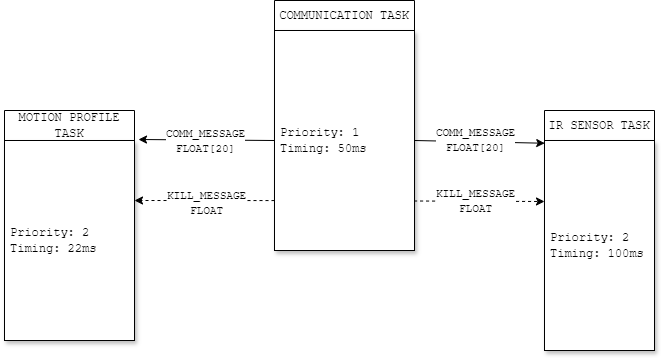

The diagram above was exported from draw.io. Its source (the exported page's mxGraphModel, read from the mxfile embedded in the PNG):
<mxGraphModel dx="610" dy="810" grid="1" gridSize="10" guides="1" tooltips="1" connect="1" arrows="1" fold="1" page="1" pageScale="1" pageWidth="850" pageHeight="1100" math="0" shadow="0">
  <root>
    <mxCell id="0" />
    <mxCell id="1" parent="0" />
    <mxCell id="kj69_j_-2qUAH_t3ynsD-16" value="&lt;font face=&quot;Courier New&quot;&gt;COMMUNICATION TASK&lt;/font&gt;" style="swimlane;fontStyle=0;childLayout=stackLayout;horizontal=1;startSize=30;horizontalStack=0;resizeParent=1;resizeParentMax=0;resizeLast=0;collapsible=1;marginBottom=0;whiteSpace=wrap;html=1;fillColor=light-dark(#FFFFFF,var(--ge-dark-color, #121212));" parent="1" vertex="1">
      <mxGeometry x="400" y="40" width="140" height="250" as="geometry" />
    </mxCell>
    <mxCell id="kj69_j_-2qUAH_t3ynsD-17" value="&lt;div&gt;&lt;font face=&quot;Courier New&quot;&gt;Priority: 1&lt;br&gt;&lt;/font&gt;&lt;/div&gt;&lt;div&gt;&lt;font face=&quot;Courier New&quot;&gt;Timing: 50ms&lt;br&gt;&lt;/font&gt;&lt;/div&gt;" style="text;strokeColor=#000000;fillColor=#FFFFFF;align=left;verticalAlign=middle;spacingLeft=4;spacingRight=4;overflow=hidden;points=[[0,0.5],[1,0.5]];portConstraint=eastwest;rotatable=0;whiteSpace=wrap;html=1;shadow=1;" parent="kj69_j_-2qUAH_t3ynsD-16" vertex="1">
      <mxGeometry y="30" width="140" height="220" as="geometry" />
    </mxCell>
    <mxCell id="kj69_j_-2qUAH_t3ynsD-33" style="edgeStyle=none;rounded=0;orthogonalLoop=1;jettySize=auto;html=1;exitX=1;exitY=0.5;exitDx=0;exitDy=0;fontFamily=Helvetica;fontSize=12;fontColor=default;fontStyle=0;entryX=0.002;entryY=0.013;entryDx=0;entryDy=0;entryPerimeter=0;" parent="1" source="kj69_j_-2qUAH_t3ynsD-17" target="kj69_j_-2qUAH_t3ynsD-19" edge="1">
      <mxGeometry relative="1" as="geometry">
        <mxPoint x="352.10379999999986" y="281.95547169811346" as="targetPoint" />
        <mxPoint x="587.8938" y="280.00264150943406" as="sourcePoint" />
      </mxGeometry>
    </mxCell>
    <mxCell id="kj69_j_-2qUAH_t3ynsD-18" value="&lt;font face=&quot;Courier New&quot;&gt;IR SENSOR TASK&lt;br&gt;&lt;/font&gt;" style="swimlane;fontStyle=0;childLayout=stackLayout;horizontal=1;startSize=30;horizontalStack=0;resizeParent=1;resizeParentMax=0;resizeLast=0;collapsible=1;marginBottom=0;whiteSpace=wrap;html=1;fillColor=light-dark(#FFFFFF,var(--ge-dark-color, #121212));" parent="1" vertex="1">
      <mxGeometry x="670" y="150" width="110" height="240" as="geometry" />
    </mxCell>
    <mxCell id="kj69_j_-2qUAH_t3ynsD-19" value="&lt;div&gt;&lt;font face=&quot;Courier New&quot;&gt;Priority: 2&lt;br&gt;&lt;/font&gt;&lt;/div&gt;&lt;div&gt;&lt;font face=&quot;Courier New&quot;&gt;Timing: 100ms&lt;br&gt;&lt;/font&gt;&lt;/div&gt;" style="text;strokeColor=#000000;fillColor=#FFFFFF;align=left;verticalAlign=middle;spacingLeft=4;spacingRight=4;overflow=hidden;points=[[0,0.5],[1,0.5]];portConstraint=eastwest;rotatable=0;whiteSpace=wrap;html=1;shadow=1;" parent="kj69_j_-2qUAH_t3ynsD-18" vertex="1">
      <mxGeometry y="30" width="110" height="210" as="geometry" />
    </mxCell>
    <mxCell id="kj69_j_-2qUAH_t3ynsD-22" value="&lt;font face=&quot;Courier New&quot;&gt;MOTION PROFILE TASK&lt;/font&gt;" style="swimlane;fontStyle=0;childLayout=stackLayout;horizontal=1;startSize=30;horizontalStack=0;resizeParent=1;resizeParentMax=0;resizeLast=0;collapsible=1;marginBottom=0;whiteSpace=wrap;html=1;fillColor=light-dark(#FFFFFF,var(--ge-dark-color, #121212));" parent="1" vertex="1">
      <mxGeometry x="130" y="149.99867924528303" width="130" height="230" as="geometry" />
    </mxCell>
    <mxCell id="1M_bcfepE_k4Rdad1iW5-2" style="edgeStyle=none;rounded=0;orthogonalLoop=1;jettySize=auto;html=1;fontFamily=Helvetica;fontSize=12;fontColor=default;fontStyle=0;exitX=0;exitY=0.5;exitDx=0;exitDy=0;" parent="kj69_j_-2qUAH_t3ynsD-22" source="kj69_j_-2qUAH_t3ynsD-17" edge="1">
      <mxGeometry relative="1" as="geometry">
        <mxPoint x="134" y="29.00132075471697" as="targetPoint" />
        <mxPoint x="260" y="30.00132075471697" as="sourcePoint" />
      </mxGeometry>
    </mxCell>
    <mxCell id="1M_bcfepE_k4Rdad1iW5-3" value="&lt;font face=&quot;Courier New&quot;&gt;COMM_MESSAGE&lt;/font&gt;&lt;div&gt;&lt;font face=&quot;Courier New&quot;&gt;FLOAT[20]&lt;/font&gt;&lt;/div&gt;" style="edgeLabel;html=1;align=center;verticalAlign=middle;resizable=0;points=[];" parent="1M_bcfepE_k4Rdad1iW5-2" vertex="1" connectable="0">
      <mxGeometry x="0.2631" y="-1" relative="1" as="geometry">
        <mxPoint x="16" y="2" as="offset" />
      </mxGeometry>
    </mxCell>
    <mxCell id="kj69_j_-2qUAH_t3ynsD-23" value="&lt;div&gt;&lt;font face=&quot;Courier New&quot;&gt;Priority: 2&lt;br&gt;&lt;/font&gt;&lt;/div&gt;&lt;div&gt;&lt;font face=&quot;Courier New&quot;&gt;Timing: 22ms&lt;br&gt;&lt;/font&gt;&lt;/div&gt;" style="text;strokeColor=#000000;fillColor=#FFFFFF;align=left;verticalAlign=middle;spacingLeft=4;spacingRight=4;overflow=hidden;points=[[0,0.5],[1,0.5]];portConstraint=eastwest;rotatable=0;whiteSpace=wrap;html=1;shadow=1;" parent="kj69_j_-2qUAH_t3ynsD-22" vertex="1">
      <mxGeometry y="30" width="130" height="200" as="geometry" />
    </mxCell>
    <mxCell id="kj69_j_-2qUAH_t3ynsD-36" value="" style="html=1;labelBackgroundColor=#ffffff;startArrow=none;startFill=0;startSize=6;endArrow=classic;endFill=1;endSize=6;jettySize=auto;orthogonalLoop=1;strokeWidth=1;dashed=1;fontSize=14;rounded=0;fontFamily=Helvetica;fontColor=default;fontStyle=0;exitX=0.997;exitY=0.775;exitDx=0;exitDy=0;exitPerimeter=0;" parent="1" source="kj69_j_-2qUAH_t3ynsD-17" edge="1">
      <mxGeometry width="60" height="60" relative="1" as="geometry">
        <mxPoint x="545" y="240" as="sourcePoint" />
        <mxPoint x="670" y="241" as="targetPoint" />
      </mxGeometry>
    </mxCell>
    <mxCell id="kj69_j_-2qUAH_t3ynsD-51" value="" style="html=1;labelBackgroundColor=#ffffff;startArrow=none;startFill=0;startSize=6;endArrow=classic;endFill=1;endSize=6;jettySize=auto;orthogonalLoop=1;strokeWidth=1;dashed=1;fontSize=14;rounded=0;fontFamily=Helvetica;fontColor=default;fontStyle=0;exitX=0;exitY=0.773;exitDx=0;exitDy=0;exitPerimeter=0;" parent="1" source="kj69_j_-2qUAH_t3ynsD-17" edge="1">
      <mxGeometry width="60" height="60" relative="1" as="geometry">
        <mxPoint x="380" y="240" as="sourcePoint" />
        <mxPoint x="260" y="240" as="targetPoint" />
      </mxGeometry>
    </mxCell>
    <mxCell id="1M_bcfepE_k4Rdad1iW5-5" value="&lt;font face=&quot;Courier New&quot;&gt;KILL_MESSAGE&lt;/font&gt;&lt;div&gt;&lt;font face=&quot;Courier New&quot;&gt;FLOAT&lt;/font&gt;&lt;/div&gt;" style="edgeLabel;html=1;align=center;verticalAlign=middle;resizable=0;points=[];" parent="kj69_j_-2qUAH_t3ynsD-51" vertex="1" connectable="0">
      <mxGeometry x="-0.0329" y="2" relative="1" as="geometry">
        <mxPoint as="offset" />
      </mxGeometry>
    </mxCell>
    <mxCell id="1M_bcfepE_k4Rdad1iW5-4" value="&lt;font face=&quot;Courier New&quot;&gt;COMM_MESSAGE&lt;/font&gt;&lt;div&gt;&lt;font face=&quot;Courier New&quot;&gt;FLOAT[20]&lt;/font&gt;&lt;/div&gt;" style="edgeLabel;html=1;align=center;verticalAlign=middle;resizable=0;points=[];" parent="1" vertex="1" connectable="0">
      <mxGeometry x="600.0017030363238" y="179.9999150181865" as="geometry" />
    </mxCell>
    <mxCell id="1M_bcfepE_k4Rdad1iW5-6" value="&lt;font face=&quot;Courier New&quot;&gt;KILL_MESSAGE&lt;/font&gt;&lt;div&gt;&lt;font face=&quot;Courier New&quot;&gt;FLOAT&lt;/font&gt;&lt;/div&gt;" style="edgeLabel;html=1;align=center;verticalAlign=middle;resizable=0;points=[];" parent="1" vertex="1" connectable="0">
      <mxGeometry x="600.0020062318563" y="240.00091818634425" as="geometry" />
    </mxCell>
  </root>
</mxGraphModel>